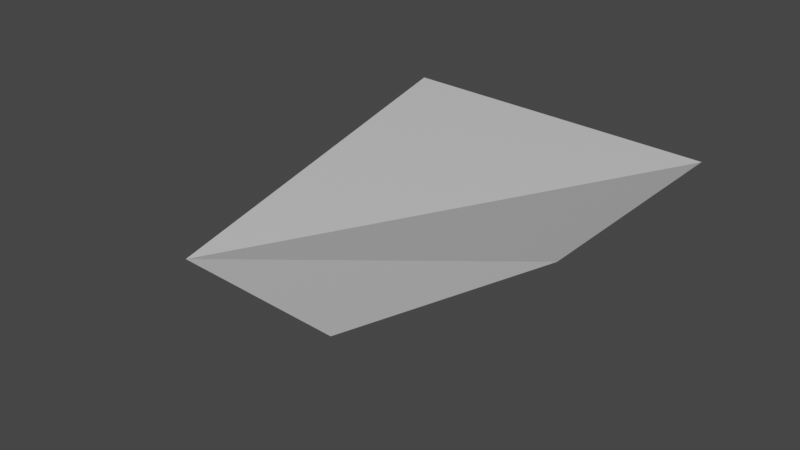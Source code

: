 # Source: boid.blend  (saved by Blender 2.81.16; exported with 4.5.12 LTS)
import bpy
from mathutils import Matrix  # noqa: F401  (used for matrix-valued properties, if any)

bpy.ops.wm.read_factory_settings(use_empty=True)
scene = bpy.context.scene
scene.name = 'Scene'

# ---- collections
col_collection = bpy.data.collections.new('Collection'); scene.collection.children.link(col_collection)

# ---- materials (node trees are filled in below, after node groups)
mat_material = bpy.data.materials.new('Material')
mat_material.alpha_threshold = 0.0
mat_material.use_transparent_shadow = False
mat_material.line_color = (0.0, 0.0, 0.0, 1.0)

# ---- material node trees
mat_material.use_nodes = True; mat_material.node_tree.nodes.clear()
_N = mat_material.node_tree.nodes; _L = mat_material.node_tree.links
n0 = _N.new('ShaderNodeOutputMaterial'); n0.name = 'Material Output'; n0.location = (300, 300)
n1 = _N.new('ShaderNodeBsdfPrincipled'); n1.name = 'Principled BSDF'; n1.location = (10, 300)
n1.distribution = 'GGX'
n1.subsurface_method = 'BURLEY'
n1.inputs[2].default_value = 0.4
n1.inputs[3].default_value = 1.45
n1.inputs[27].default_value = (0.0, 0.0, 0.0, 1.0)
n1.inputs[28].default_value = 1.0
_L.new(n1.outputs[0], n0.inputs[0])
n0.is_active_output = True

# ---- world
world_world = bpy.data.worlds.new('World'); scene.world = world_world
world_world.use_nodes = True; world_world.node_tree.nodes.clear()
_N = world_world.node_tree.nodes; _L = world_world.node_tree.links
n0 = _N.new('ShaderNodeOutputWorld'); n0.name = 'World Output'; n0.location = (300, 300)
n1 = _N.new('ShaderNodeBackground'); n1.name = 'Background'; n1.location = (10, 300)
n1.inputs[0].default_value = (0.05088, 0.05088, 0.05088, 1.0)
_L.new(n1.outputs[0], n0.inputs[0])
n0.is_active_output = True
world_world.color = (0.05088, 0.05088, 0.05088)
world_world.use_sun_shadow = False
world_world.sun_shadow_jitter_overblur = 0.0

# ---- meshes
me_cube = bpy.data.meshes.new('Cube')
me_cube.from_pydata([(1.657, 2.053, 0.8606), (0.7408, 1.052, -0.1319), (-1.769, 2.076, 0.9285), (-0.9332, 1.035, -0.1001), (0.004251, -2.895, 1.311), (-0.02956, -1.388, -0.1097)], [], [(1, 0, 4, 5), (5, 4, 2, 3), (1, 3, 2, 0), (4, 0, 2), (3, 1, 5)])
_uv = me_cube.uv_layers.new(name='UVMap')
_uv.uv.foreach_set('vector', [0.375, 0.75, 0.625, 0.75, 0.625, 1.0, 0.375, 1.0, 0.375, 0.0, 0.625, 0.0, 0.625, 0.25, 0.375, 0.25, 0.375, 0.75, 0.375, 0.25, 0.625, 0.25, 0.625, 0.75, 0.625, 0.0, 0.625, 0.75, 0.625, 0.25, 0.375, 0.25, 0.375, 0.75, 0.375, 1.0])
me_cube.materials.append(mat_material)
me_cube.use_remesh_preserve_volume = False
me_cube.use_remesh_preserve_attributes = False
me_cube.use_mirror_vertex_groups = False
me_cube.update()

# ---- objects
ob_cube = bpy.data.objects.new('Cube', me_cube)

# ---- transforms, parenting, visibility, modifiers, constraints
ob_cube.location = (0.0, 0.0, 0.0)
ob_cube.lock_rotations_4d = False
ob_cube.empty_display_type = 'ARROWS'
ob_cube.lineart.crease_threshold = 0.0

# ---- collection membership
col_collection.objects.link(ob_cube)

# ---- scene / render settings (as saved in the file)
scene.frame_start = 1; scene.frame_end = 250; scene.frame_set(1)
scene.render.engine = 'BLENDER_EEVEE_NEXT'
scene.cycles.use_denoising = False
scene.cycles.samples = 128
scene.cycles.sampling_pattern = 'TABULATED_SOBOL'
scene.cycles.use_adaptive_sampling = False
scene.cycles.use_light_tree = False
scene.view_settings.view_transform = 'Filmic'
bpy.context.view_layer.update()

# ---- added for rendering (the .blend has no active camera and no usable light): camera, sun
cam_auto = bpy.data.cameras.new('AutoCamera')
cam_auto.lens = 50.0
cam_auto.sensor_width = 36.0
cam_auto.clip_end = 1000.0
ob_auto_camera = bpy.data.objects.new('AutoCamera', cam_auto)
scene.collection.objects.link(ob_auto_camera)
ob_auto_camera.location = (5.687, -7.30141, 5.18391)
ob_auto_camera.rotation_euler = (1.09748, -7.21219e-08, 0.694738)
scene.camera = ob_auto_camera
light_auto_sun = bpy.data.lights.new('AutoSun', 'SUN')
light_auto_sun.energy = 3.0
light_auto_sun.angle = 0.0523599
ob_auto_sun = bpy.data.objects.new('AutoSun', light_auto_sun)
scene.collection.objects.link(ob_auto_sun)
ob_auto_sun.rotation_euler = (0.872665, 0.174533, 0.523599)
bpy.context.view_layer.update()
